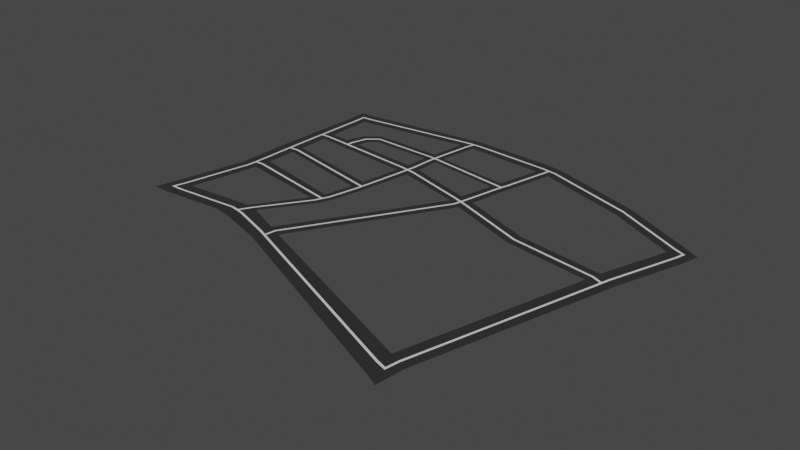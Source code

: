 # Source: for_hitbox.blend  (saved by Blender 2.92.15; exported with 4.5.12 LTS)
import bpy
from mathutils import Matrix  # noqa: F401  (used for matrix-valued properties, if any)

bpy.ops.wm.read_factory_settings(use_empty=True)
scene = bpy.context.scene
scene.name = 'Scene'

# ---- collections
col_collection = bpy.data.collections.new('Collection'); scene.collection.children.link(col_collection)

# ---- materials (node trees are filled in below, after node groups)
mat_material = bpy.data.materials.new('Material')
mat_material.use_transparent_shadow = False
mat_material_001 = bpy.data.materials.new('Material.001')
mat_material_001.use_transparent_shadow = False

# ---- material node trees
mat_material.use_nodes = True; mat_material.node_tree.nodes.clear()
_N = mat_material.node_tree.nodes; _L = mat_material.node_tree.links
n0 = _N.new('ShaderNodeBsdfPrincipled'); n0.name = 'Principled BSDF'; n0.location = (10, 300)
n0.distribution = 'GGX'
n0.subsurface_method = 'BURLEY'
n0.inputs[0].default_value = (0.02924, 0.02924, 0.02924, 1.0)
n0.inputs[3].default_value = 1.45
n0.inputs[27].default_value = (0.0, 0.0, 0.0, 1.0)
n0.inputs[28].default_value = 1.0
n1 = _N.new('ShaderNodeOutputMaterial'); n1.name = 'Material Output'; n1.location = (300, 300)
_L.new(n0.outputs[0], n1.inputs[0])
n1.is_active_output = True
mat_material_001.use_nodes = True; mat_material_001.node_tree.nodes.clear()
_N = mat_material_001.node_tree.nodes; _L = mat_material_001.node_tree.links
n0 = _N.new('ShaderNodeBsdfPrincipled'); n0.name = 'Principled BSDF'; n0.location = (10, 300)
n0.distribution = 'GGX'
n0.subsurface_method = 'BURLEY'
n0.inputs[3].default_value = 1.45
n0.inputs[27].default_value = (0.0, 0.0, 0.0, 1.0)
n0.inputs[28].default_value = 1.0
n1 = _N.new('ShaderNodeOutputMaterial'); n1.name = 'Material Output'; n1.location = (300, 300)
_L.new(n0.outputs[0], n1.inputs[0])
n1.is_active_output = True

# ---- world
world_world = bpy.data.worlds.new('World'); scene.world = world_world
world_world.use_nodes = True; world_world.node_tree.nodes.clear()
_N = world_world.node_tree.nodes; _L = world_world.node_tree.links
n0 = _N.new('ShaderNodeOutputWorld'); n0.name = 'World Output'; n0.location = (300, 300)
n1 = _N.new('ShaderNodeBackground'); n1.name = 'Background'; n1.location = (10, 300)
n1.inputs[0].default_value = (0.05088, 0.05088, 0.05088, 1.0)
_L.new(n1.outputs[0], n0.inputs[0])
n0.is_active_output = True
world_world.color = (0.05088, 0.05088, 0.05088)
world_world.use_sun_shadow = False
world_world.sun_shadow_jitter_overblur = 0.0

# ---- meshes
me_plane = bpy.data.meshes.new('Plane')
me_plane.from_pydata([(1.702, -0.8039, 0.0), (4.253, -2.102, 0.0), (1.843, -0.277, 0.0), (4.394, -1.576, 0.0), (-0.9731, 0.0895, 0.0), (-0.8322, 0.6163, 0.0), (-1.39, 0.1367, 0.0), (-1.292, 0.7066, 0.0), (-3.738, 0.3125, 0.0), (-3.597, 0.8393, 0.0), (-4.169, 0.2976, 0.0), (-4.028, 0.8245, 0.0), (-8.1, -0.1612, 0.0), (-8.13, 0.3833, 0.0), (-7.597, 0.4011, 0.0), (-7.583, -0.1417, 0.0), (-8.237, -4.688, 0.0), (-7.69, -4.683, 0.0), (-8.231, -4.17, 0.0), (-7.652, -4.161, 0.0), (-7.637, -3.254, 0.0), (-8.225, -3.272, 0.0), (-7.63, -2.863, 0.0), (-8.219, -2.872, 0.0), (-7.607, -1.515, 0.0), (-8.165, -1.524, 0.0), (-8.182, -1.959, 0.0), (-7.614, -1.939, 0.0), (-4.44, -1.827, 0.0), (-4.492, -2.266, 0.0), (-4.738, -3.894, 0.0), (-4.672, -3.502, 0.0), (-5.125, -5.135, 0.0), (-4.932, -4.756, 0.0), (-3.996, -1.892, 0.0), (-4.071, -2.341, 0.0), (-4.351, -3.968, 0.0), (-4.285, -3.577, 0.0), (-4.702, -5.233, 0.0), (-4.545, -4.83, 0.0), (-4.37, -1.148, 0.0), (-3.976, -1.161, 0.0), (-4.321, -0.7564, 0.0), (-3.935, -0.8307, 0.0), (-6.215, -1.089, 0.0), (-6.417, -0.7008, 0.0), (-7.042, -1.999, 0.0), (-7.026, -1.572, 0.0), (-6.533, -2.053, 0.0), (-6.51, -1.623, 0.0), (-6.825, -1.042, 0.0), (-6.431, -1.264, 0.0), (-1.364, -1.557, 0.0), (-1.268, -1.201, 0.0), (-1.794, -1.495, 0.0), (-1.698, -1.147, 0.0), (-1.57, -2.627, 0.0), (-1.695, -3.069, 0.0), (-2.113, -2.883, 0.0), (-2.038, -2.503, 0.0), (-6.493, -7.203, 0.0), (-6.035, -7.296, 0.0), (-6.06, -6.525, 0.0), (-5.673, -6.6, 0.0), (1.268, -10.26, 0.0), (1.401, -9.47, 0.0), (-4.722, -7.689, 0.0), (-4.67, -7.02, 0.0), (-4.337, -7.85, 0.0), (-4.222, -7.208, 0.0), (3.688, -1.798, 0.0), (3.829, -1.271, 0.0), (3.568, -4.072, 0.0), (3.003, -3.767, 0.0), (3.439, -4.543, 0.0), (2.874, -4.238, 0.0), (1.962, -9.745, 0.0), (1.873, -10.54, 0.0), (0.3934, -3.868, 0.0), (0.5201, -3.411, 0.0), (-8.837, -7.35, 0.0), (-8.68, -6.668, 0.0), (-8.097, -6.689, 0.0), (-8.318, -7.346, 0.0), (-7.864, 0.3922, 0.0), (-8.578, -7.348, 0.0), (-8.234, -4.429, 0.0), (-4.623, -5.032, 0.0), (-3.813, 0.8319, 0.0), (-6.264, -7.249, 0.0), (-8.222, -3.072, 0.0), (-4.318, -3.772, 0.0), (-8.174, -1.741, 0.0), (3.503, -4.307, 0.0), (-1.062, 0.6615, 0.0), (-4.53, -7.769, 0.0), (1.917, -10.14, 0.0), (-8.758, -7.009, 0.0), (4.323, -1.839, 0.0), (-8.115, 0.111, 0.0), (4.044, -1.379, 0.0), (1.504, -10.36, 0.0), (-7.81, -0.1503, 0.0), (-7.873, -0.1527, 0.0), (-7.931, -4.685, 0.0), (-7.995, -4.686, 0.0), (-7.973, -4.166, 0.0), (-7.91, -4.165, 0.0), (-7.963, -3.264, 0.0), (-7.899, -3.262, 0.0), (-7.956, -2.868, 0.0), (-7.893, -2.867, 0.0), (-7.917, -1.52, 0.0), (-7.854, -1.519, 0.0), (-7.93, -1.95, 0.0), (-7.867, -1.948, 0.0), (-8.42, -6.677, 0.0), (-8.357, -6.68, 0.0), (-7.673, -4.454, 0.0), (-7.669, -4.391, 0.0), (-5.044, -4.974, 0.0), (-5.014, -4.916, 0.0), (-7.922, -4.457, 0.0), (-7.92, -4.394, 0.0), (-7.984, -4.426, 0.0), (-3.922, 0.3062, 0.0), (-3.986, 0.3039, 0.0), (-4.447, -3.545, 0.0), (-4.509, -3.533, 0.0), (-4.25, -2.309, 0.0), (-4.313, -2.298, 0.0), (-4.882, -5.191, 0.0), (-4.945, -5.177, 0.0), (-4.707, -4.799, 0.0), (-4.77, -4.787, 0.0), (-4.249, -1.855, 0.0), (-4.187, -1.864, 0.0), (-4.513, -3.937, 0.0), (-4.576, -3.925, 0.0), (-4.141, -1.155, 0.0), (-4.204, -1.153, 0.0), (-4.159, -0.7876, 0.0), (-4.097, -0.7995, 0.0), (-5.899, -6.556, 0.0), (-5.835, -6.569, 0.0), (-4.871, -5.011, 0.0), (-4.795, -4.995, 0.0), (-4.844, -4.953, 0.0), (-7.634, -3.09, 0.0), (-7.633, -3.027, 0.0), (-4.7, -3.667, 0.0), (-4.71, -3.729, 0.0), (-7.897, -3.096, 0.0), (-7.896, -3.033, 0.0), (-7.959, -3.066, 0.0), (-4.537, -3.698, 0.0), (-4.548, -3.76, 0.0), (-4.48, -3.741, 0.0), (-7.611, -1.758, 0.0), (-7.61, -1.695, 0.0), (-4.463, -2.015, 0.0), (-4.47, -2.078, 0.0), (-4.028, -2.085, 0.0), (-4.039, -2.147, 0.0), (-7.035, -1.817, 0.0), (-7.033, -1.754, 0.0), (-6.523, -1.869, 0.0), (-6.52, -1.806, 0.0), (-1.624, -2.817, 0.0), (-1.641, -2.878, 0.0), (-2.082, -2.724, 0.0), (-2.07, -2.662, 0.0), (2.93, -4.033, 0.0), (2.947, -3.972, 0.0), (0.4483, -3.67, 0.0), (0.4653, -3.609, 0.0), (-7.861, -1.765, 0.0), (-7.86, -1.702, 0.0), (-7.923, -1.735, 0.0), (-4.214, -2.055, 0.0), (-4.277, -2.045, 0.0), (-4.285, -2.108, 0.0), (-4.223, -2.118, 0.0), (-3.952, -0.9645, 0.0), (-3.959, -1.027, 0.0), (-4.342, -0.9233, 0.0), (-4.349, -0.9808, 0.0), (-6.301, -0.9239, 0.0), (-6.331, -0.8659, 0.0), (-6.735, -1.601, 0.0), (-6.802, -1.594, 0.0), (-6.756, -2.029, 0.0), (-6.818, -2.023, 0.0), (-6.658, -1.136, 0.0), (-6.598, -1.169, 0.0), (-1.308, -1.348, 0.0), (-1.324, -1.41, 0.0), (-1.754, -1.352, 0.0), (-1.737, -1.291, 0.0), (-4.115, -0.9462, 0.0), (-4.178, -0.9415, 0.0), (-4.185, -0.9992, 0.0), (-4.123, -1.009, 0.0), (-6.748, -1.846, 0.0), (-6.743, -1.784, 0.0), (-6.81, -1.777, 0.0), (-6.81, -1.84, 0.0), (-1.15, 0.1096, 0.0), (-1.213, 0.1167, 0.0), (-1.548, -1.531, 0.0), (-1.61, -1.522, 0.0), (-1.451, -1.178, 0.0), (-1.514, -1.17, 0.0), (-1.875, -2.989, 0.0), (-1.934, -2.963, 0.0), (-1.774, -2.573, 0.0), (-1.835, -2.557, 0.0), (-4.475, -7.102, 0.0), (-4.416, -7.126, 0.0), (-1.832, -2.812, 0.0), (-1.817, -2.75, 0.0), (-1.877, -2.73, 0.0), (-1.891, -2.791, 0.0), (-1.508, -1.385, 0.0), (-1.491, -1.324, 0.0), (-1.554, -1.315, 0.0), (-1.57, -1.376, 0.0), (-6.295, -6.894, 0.0), (-6.257, -6.833, 0.0), (-5.869, -6.977, 0.0), (-5.839, -6.919, 0.0), (1.34, -9.834, 0.0), (1.329, -9.898, 0.0), (-4.693, -7.321, 0.0), (-4.699, -7.388, 0.0), (-4.285, -7.561, 0.0), (-4.274, -7.497, 0.0), (-8.217, -7.047, 0.0), (-8.197, -6.987, 0.0), (-8.523, -7.042, 0.0), (-8.442, -6.983, 0.0), (-6.08, -6.868, 0.0), (-6.082, -6.935, 0.0), (-6.017, -6.884, 0.0), (-4.454, -7.422, 0.0), (-4.513, -7.397, 0.0), (-4.492, -7.474, 0.0), (1.78, -0.5095, 0.0), (1.764, -0.5712, 0.0), (-0.9109, 0.3222, 0.0), (-0.8944, 0.3838, 0.0), (-1.346, 0.3904, 0.0), (-1.336, 0.4532, 0.0), (-3.676, 0.5448, 0.0), (-3.659, 0.6073, 0.0), (-4.108, 0.5287, 0.0), (-4.09, 0.5928, 0.0), (-7.589, 0.09851, 0.0), (-7.591, 0.1603, 0.0), (3.75, -1.565, 0.0), (3.767, -1.503, 0.0), (-7.82, 0.09029, 0.0), (-7.885, 0.1499, 0.0), (-3.924, 0.5351, 0.0), (-3.859, 0.5384, 0.0), (-3.875, 0.6001, 0.0), (-1.16, 0.3611, 0.0), (-1.097, 0.3515, 0.0), (-1.115, 0.4185, 0.0), (3.968, -1.912, 0.0), (4.025, -1.94, 0.0), (3.34, -3.91, 0.0), (3.283, -3.881, 0.0), (3.212, -4.381, 0.0), (3.154, -4.352, 0.0), (1.678, -9.571, 0.0), (1.737, -9.596, 0.0), (3.21, -4.147, 0.0), (3.276, -4.145, 0.0), (3.227, -4.086, 0.0), (1.621, -9.929, 0.001371), (1.667, -10.01, 0.000239), (4.03, -1.679, 0.0), (4.104, -1.646, 0.0)], [], [(247, 260, 71, 2), (252, 7, 9, 254), (254, 9, 88, 265), (256, 11, 14, 258), (1, 270, 271, 72), (258, 14, 84, 262), (19, 107, 123, 119), (148, 152, 109, 20), (22, 111, 153, 149), (24, 113, 177, 159), (15, 102, 113, 24), (239, 116, 81, 97), (34, 162, 171, 59), (24, 159, 165, 47), (33, 121, 147, 134), (31, 150, 155, 128), (132, 32, 62, 143), (38, 131, 144, 63), (133, 146, 87, 39), (40, 140, 201, 186), (28, 135, 140, 40), (63, 144, 243, 230), (126, 263, 255, 10), (187, 194, 51, 44), (49, 167, 160, 28), (215, 220, 168, 56), (211, 224, 195, 53), (45, 50, 193, 188), (55, 198, 225, 212), (40, 186, 187, 44), (208, 266, 251, 6), (59, 171, 221, 216), (47, 165, 205, 190), (54, 59, 216, 210), (30, 33, 134, 138), (234, 66, 95, 246), (229, 242, 89, 61), (83, 237, 239, 85), (58, 67, 217, 214), (250, 5, 94, 268), (72, 271, 278, 93), (175, 173, 73, 79), (74, 273, 276, 76), (43, 183, 198, 55), (219, 213, 57, 169), (238, 82, 117, 240), (63, 230, 233, 67), (124, 86, 16, 105), (104, 117, 82, 17), (19, 119, 121, 33), (178, 92, 26, 114), (103, 262, 99, 12), (110, 23, 90, 154), (154, 90, 21, 108), (106, 18, 86, 124), (16, 81, 116, 105), (260, 283, 100, 71), (20, 109, 107, 19), (28, 160, 180, 135), (118, 17, 32, 120), (108, 21, 18, 106), (120, 32, 132, 145), (146, 131, 38, 87), (125, 142, 43, 8), (199, 183, 43, 142), (136, 179, 162, 34), (157, 137, 36, 91), (137, 133, 39, 36), (182, 129, 35, 163), (8, 253, 264, 125), (129, 127, 37, 35), (10, 255, 257, 15), (161, 29, 130, 181), (27, 115, 111, 22), (29, 31, 128, 130), (148, 20, 30, 151), (114, 26, 23, 110), (136, 34, 41, 139), (112, 25, 92, 178), (168, 175, 79, 56), (272, 73, 173, 279), (277, 172, 75, 274), (163, 35, 58, 170), (57, 78, 174, 169), (203, 191, 48, 166), (158, 27, 46, 164), (151, 30, 138, 156), (166, 48, 29, 161), (158, 176, 115, 27), (164, 46, 192, 206), (139, 41, 184, 202), (184, 41, 54, 197), (223, 209, 52, 196), (50, 47, 190, 193), (194, 189, 49, 51), (189, 204, 167, 49), (185, 42, 45, 188), (185, 200, 141, 42), (197, 54, 210, 226), (170, 58, 214, 222), (67, 233, 245, 217), (246, 95, 68, 235), (213, 218, 69, 57), (78, 75, 172, 174), (207, 211, 53, 4), (4, 249, 267, 207), (6, 251, 253, 8), (218, 244, 236, 69), (143, 62, 228, 241), (85, 239, 97, 80), (242, 227, 60, 89), (0, 248, 249, 4), (280, 275, 65, 231), (229, 61, 66, 234), (101, 281, 232, 64), (22, 149, 150, 31), (6, 55, 212, 208), (10, 42, 141, 126), (103, 12, 25, 112), (247, 2, 5, 250), (265, 88, 11, 256), (118, 122, 104, 17), (127, 157, 91, 37), (268, 94, 7, 252), (209, 215, 56, 52), (0, 70, 259, 248), (269, 70, 73, 272), (262, 84, 13, 99), (283, 98, 3, 100), (93, 278, 273, 74), (96, 76, 276, 281), (77, 96, 281, 101), (274, 75, 65, 275), (270, 1, 98, 283), (70, 269, 282, 259), (122, 123, 124), (145, 146, 147), (152, 153, 154), (155, 156, 157), (176, 177, 178), (179, 180, 181, 182), (199, 200, 201, 202), (203, 204, 205, 206), (219, 220, 221, 222), (223, 224, 225, 226), (241, 242, 243), (244, 245, 246), (263, 264, 265), (266, 267, 268), (277, 278, 279), (117, 104, 105, 116), (178, 114, 115, 176), (103, 112, 113, 102), (114, 110, 111, 115), (154, 108, 109, 152), (108, 106, 107, 109), (124, 105, 104, 122), (262, 103, 102, 261), (106, 124, 123, 107), (122, 118, 119, 123), (118, 120, 121, 119), (120, 145, 147, 121), (146, 133, 134, 147), (132, 143, 144, 131), (142, 125, 126, 141), (199, 142, 141, 200), (136, 139, 140, 135), (157, 127, 128, 155), (133, 137, 138, 134), (179, 136, 135, 180), (131, 146, 145, 132), (127, 129, 130, 128), (263, 126, 125, 264), (110, 154, 153, 111), (137, 157, 156, 138), (151, 156, 155, 150), (152, 148, 149, 153), (148, 151, 150, 149), (112, 178, 177, 113), (129, 182, 181, 130), (161, 181, 180, 160), (176, 158, 159, 177), (175, 168, 169, 174), (173, 175, 174, 172), (163, 170, 171, 162), (219, 169, 168, 220), (203, 166, 167, 204), (158, 164, 165, 159), (182, 163, 162, 179), (166, 161, 160, 167), (139, 202, 201, 140), (164, 206, 205, 165), (204, 189, 190, 205), (200, 185, 186, 201), (184, 197, 198, 183), (223, 196, 195, 224), (194, 187, 188, 193), (189, 194, 193, 190), (191, 203, 206, 192), (185, 188, 187, 186), (183, 199, 202, 184), (170, 222, 221, 171), (197, 226, 225, 198), (224, 211, 212, 225), (220, 215, 216, 221), (218, 213, 214, 217), (244, 218, 217, 245), (215, 209, 210, 216), (213, 219, 222, 214), (211, 207, 208, 212), (209, 223, 226, 210), (266, 208, 207, 267), (116, 239, 240, 117), (143, 241, 243, 144), (234, 246, 245, 233), (242, 229, 230, 243), (238, 240, 239, 237), (280, 231, 232, 281), (246, 235, 236, 244), (229, 234, 233, 230), (227, 242, 241, 228), (250, 268, 267, 249), (254, 265, 264, 253), (258, 262, 261, 257), (260, 247, 248, 259), (256, 258, 257, 255), (265, 256, 255, 263), (252, 254, 253, 251), (268, 252, 251, 266), (247, 250, 249, 248), (283, 260, 259, 282), (172, 277, 279, 173), (270, 283, 282, 269), (272, 279, 278, 271), (274, 275, 276, 273), (275, 280, 281, 276), (277, 274, 273, 278), (269, 272, 271, 270), (15, 257, 261, 102)])
me_plane.polygons.foreach_set('material_index', [0, 0, 0, 0, 0, 0, 0, 0, 0, 0, 0, 0, 0, 0, 0, 0, 0, 0, 0, 0, 0, 0, 0, 0, 0, 0, 0, 0, 0, 0, 0, 0, 0, 0, 0, 0, 0, 0, 0, 0, 0, 0, 0, 0, 0, 0, 0, 0, 0, 0, 0, 0, 0, 0, 0, 0, 0, 0, 0, 0, 0, 0, 0, 0, 0, 0, 0, 0, 0, 0, 0, 0, 0, 0, 0, 0, 0, 0, 0, 0, 0, 0, 0, 0, 0, 0, 0, 0, 0, 0, 0, 0, 0, 0, 0, 0, 0, 0, 0, 0, 0, 0, 0, 0, 0, 0, 0, 0, 0, 0, 0, 0, 0, 0, 0, 0, 0, 0, 0, 0, 0, 0, 0, 0, 0, 0, 0, 0, 0, 0, 0, 0, 0, 0, 0, 1, 1, 1, 1, 1, 1, 1, 1, 1, 1, 1, 1, 1, 1, 1, 1, 1, 1, 1, 1, 1, 1, 1, 1, 1, 1, 1, 1, 1, 1, 1, 1, 1, 1, 1, 1, 1, 1, 1, 1, 1, 1, 1, 1, 1, 1, 1, 1, 1, 1, 1, 1, 1, 1, 1, 1, 1, 1, 1, 1, 0, 1, 1, 0, 1, 1, 1, 1, 1, 1, 1, 1, 1, 1, 1, 1, 1, 1, 1, 1, 1, 1, 1, 1, 1, 1, 1, 1, 1, 1, 1, 1, 1, 1, 1, 1, 1, 1, 1, 1, 1, 1, 1, 0])
_uv = me_plane.uv_layers.new(name='UVMap')
_uv.uv.foreach_set('vector', [0.5309, 0.5587, 0.9164, 0.5587, 0.9164, 1.0, 0.5309, 1.0, 0.0, 0.5553, 0.0, 1.0, 0.0, 1.0, 0.0, 0.5597, 0.0, 0.5597, 0.0, 1.0, 0.0, 1.0, 0.0, 0.5599, 0.0, 0.5602, 0.0, 1.0, 0.0, 1.0, 0.0, 0.5565, 1.0, 0.0, 0.9638, 0.0, 0.9638, 0.0, 1.0, 0.0, 0.0, 0.5565, 0.0, 1.0, 0.0, 1.0, 0.0, 0.5564, 0.0, 0.0, 0.0, 0.0, 0.0, 0.0, 0.0, 0.0, 0.0, 0.0, 0.0, 0.0, 0.0, 0.0, 0.0, 0.0, 0.0, 0.0, 0.0, 0.0, 0.0, 0.0, 0.0, 0.0, 0.0, 0.0, 0.0, 0.0, 0.0, 0.0, 0.0, 0.0, 0.0, 0.0, 0.0, 0.0, 0.0, 0.0, 0.0, 0.0, 0.0, 0.0, 0.0, 0.0, 0.0, 0.0, 0.0, 0.0, 0.0, 0.0, 0.0, 0.0, 0.0, 0.0, 0.0, 0.0, 0.0, 0.0, 0.0, 0.0, 0.0, 0.0, 0.0, 0.0, 0.0, 0.0, 0.0, 0.0, 0.0, 0.0, 0.0, 0.0, 0.0, 0.0, 0.0, 0.0, 0.0, 0.0, 0.0, 0.0, 0.0, 0.0, 0.0, 0.0, 0.0, 0.0, 0.0, 0.0, 0.0, 0.0, 0.0, 0.0, 0.0, 0.0, 0.0, 0.0, 0.0, 0.0, 0.0, 0.0, 0.0, 0.0, 0.0, 0.0, 0.0, 0.0, 0.0, 0.0, 0.0, 0.0, 0.0, 0.0, 0.0, 0.0, 0.0, 0.0, 0.0, 0.0, 0.0, 0.0, 0.0, 0.0, 0.0, 0.0, 0.0, 0.0, 0.0, 0.0, 0.0, 0.0, 0.0, 0.4387, 0.0, 0.4387, 0.0, 0.0, 0.0, 0.0, 0.0, 0.0, 0.0, 0.0, 0.0, 0.0, 0.0, 0.0, 0.0, 0.0, 0.0, 0.0, 0.0, 0.0, 0.0, 0.0, 0.0, 0.0, 0.0, 0.0, 0.0, 0.0, 0.0, 0.0, 0.0, 0.0, 0.0, 0.0, 0.0, 0.0, 0.0, 0.0, 0.0, 0.0, 0.0, 0.0, 0.0, 0.0, 0.0, 0.0, 0.0, 0.0, 0.0, 0.0, 0.0, 0.0, 0.0, 0.0, 0.0, 0.0, 0.0, 0.0, 0.0, 0.0, 0.0, 0.0, 0.0, 0.4437, 0.0, 0.4451, 0.0, 0.0, 0.0, 0.0, 0.0, 0.0, 0.0, 0.0, 0.0, 0.0, 0.0, 0.0, 0.0, 0.0, 0.0, 0.0, 0.0, 0.0, 0.0, 0.0, 0.0, 0.0, 0.0, 0.0, 0.0, 0.0, 0.0, 0.0, 0.0, 0.0, 0.0, 0.0, 0.0, 0.0, 0.0, 0.0, 0.0, 0.0, 0.0, 0.0, 0.0, 0.0, 0.0, 0.0, 0.0, 0.0, 0.0, 0.0, 0.0, 0.0, 0.0, 0.0, 0.0, 0.0, 0.0, 0.0, 0.0, 0.0, 0.0, 0.0, 0.0, 0.0, 0.0, 0.0, 0.0, 0.0, 0.0, 0.5587, 0.0, 1.0, 0.0, 1.0, 0.0, 0.5569, 1.0, 0.0, 0.9638, 0.0, 0.9638, 0.0, 1.0, 0.0, 0.4326, 0.0, 0.9164, 0.0, 0.9164, 0.0, 0.4326, 0.0, 1.0, 0.0, 0.9638, 0.0, 0.0, 0.0, 0.0, 0.0, 0.0, 0.0, 0.0, 0.0, 0.0, 0.0, 0.0, 0.0, 0.0, 0.0, 0.0, 0.0, 0.0, 0.0, 0.0, 0.0, 0.0, 0.0, 0.0, 0.0, 0.0, 0.0, 0.0, 0.0, 0.0, 0.0, 0.0, 0.0, 0.0, 0.0, 0.0, 0.0, 0.0, 0.0, 0.0, 0.0, 0.0, 0.0, 0.0, 0.0, 0.0, 0.0, 0.0, 0.0, 0.0, 0.0, 0.0, 0.0, 0.0, 0.0, 0.0, 0.0, 0.0, 0.0, 0.0, 0.0, 0.0, 0.0, 0.0, 0.0, 0.0, 0.0, 0.0, 0.0, 0.0, 0.0, 0.0, 0.5564, 0.0, 0.5, 0.0, 0.0, 0.0, 0.0, 0.0, 0.0, 0.0, 0.0, 0.0, 0.0, 0.0, 0.0, 0.0, 0.0, 0.0, 0.0, 0.0, 0.0, 0.0, 0.0, 0.0, 0.0, 0.0, 0.0, 0.0, 0.0, 0.0, 0.0, 0.0, 0.0, 0.0, 0.0, 0.0, 0.0, 0.9164, 0.5587, 0.9638, 0.5587, 0.9582, 1.0, 0.9164, 1.0, 0.0, 0.0, 0.0, 0.0, 0.0, 0.0, 0.0, 0.0, 0.0, 0.0, 0.0, 0.0, 0.0, 0.0, 0.0, 0.0, 0.0, 0.0, 0.0, 0.0, 0.0, 0.0, 0.0, 0.0, 0.0, 0.0, 0.0, 0.0, 0.0, 0.0, 0.0, 0.0, 0.0, 0.0, 0.0, 0.0, 0.0, 0.0, 0.0, 0.0, 0.0, 0.0, 0.0, 0.0, 0.0, 0.0, 0.0, 0.0, 0.0, 0.0, 0.0, 0.0, 0.0, 0.0, 0.0, 0.0, 0.0, 0.0, 0.0, 0.0, 0.0, 0.0, 0.0, 0.0, 0.0, 0.0, 0.0, 0.0, 0.0, 0.0, 0.0, 0.0, 0.0, 0.0, 0.0, 0.0, 0.0, 0.0, 0.0, 0.0, 0.0, 0.0, 0.0, 0.0, 0.0, 0.0, 0.0, 0.0, 0.0, 0.0, 0.0, 0.0, 0.0, 0.0, 0.0, 0.0, 0.0, 0.0, 0.0, 0.4409, 0.0, 0.4408, 0.0, 0.0, 0.0, 0.0, 0.0, 0.0, 0.0, 0.0, 0.0, 0.0, 0.0, 0.0, 0.0, 0.4387, 0.0, 0.4426, 0.0, 0.0, 0.0, 0.0, 0.0, 0.0, 0.0, 0.0, 0.0, 0.0, 0.0, 0.0, 0.0, 0.0, 0.0, 0.0, 0.0, 0.0, 0.0, 0.0, 0.0, 0.0, 0.0, 0.0, 0.0, 0.0, 0.0, 0.0, 0.0, 0.0, 0.0, 0.0, 0.0, 0.0, 0.0, 0.0, 0.0, 0.0, 0.0, 0.0, 0.0, 0.0, 0.0, 0.0, 0.0, 0.0, 0.0, 0.0, 0.0, 0.0, 0.0, 0.0, 0.0, 0.0, 0.0, 0.0, 0.0, 0.0, 0.0, 0.0, 0.4326, 0.0, 0.4326, 0.0, 0.0, 0.0, 0.9526, 0.0, 0.9164, 0.0, 0.9164, 0.0, 0.9526, 0.0, 0.9526, 0.0, 0.9164, 0.0, 0.9164, 0.0, 0.9526, 0.0, 0.0, 0.0, 0.0, 0.0, 0.0, 0.0, 0.0, 0.0, 0.0, 0.0, 0.4326, 0.0, 0.4326, 0.0, 0.0, 0.0, 0.0, 0.0, 0.0, 0.0, 0.0, 0.0, 0.0, 0.0, 0.0, 0.0, 0.0, 0.0, 0.0, 0.0, 0.0, 0.0, 0.0, 0.0, 0.0, 0.0, 0.0, 0.0, 0.0, 0.0, 0.0, 0.0, 0.0, 0.0, 0.0, 0.0, 0.0, 0.0, 0.0, 0.0, 0.0, 0.0, 0.0, 0.0, 0.0, 0.0, 0.0, 0.0, 0.0, 0.0, 0.0, 0.0, 0.0, 0.0, 0.0, 0.0, 0.0, 0.0, 0.0, 0.0, 0.0, 0.0, 0.0, 0.0, 0.0, 0.0, 0.0, 0.0, 0.0, 0.0, 0.0, 0.0, 0.0, 0.0, 0.0, 0.0, 0.0, 0.0, 0.0, 0.0, 0.0, 0.0, 0.0, 0.0, 0.0, 0.0, 0.0, 0.0, 0.0, 0.0, 0.0, 0.0, 0.0, 0.0, 0.0, 0.0, 0.0, 0.0, 0.0, 0.0, 0.0, 0.0, 0.0, 0.0, 0.0, 0.0, 0.0, 0.0, 0.0, 0.0, 0.0, 0.0, 0.0, 0.0, 0.0, 0.0, 0.0, 0.0, 0.0, 0.0, 0.0, 0.0, 0.0, 0.0, 0.0, 0.0, 0.0, 0.0, 0.0, 0.0, 0.0, 0.0, 0.0, 0.0, 0.0, 0.0, 0.0, 0.0, 0.0, 0.0, 0.0, 0.0, 0.0, 0.0, 0.0, 0.0, 0.0, 0.0, 0.0, 0.0, 0.0, 0.0, 0.0, 0.0, 0.0, 0.0, 0.0, 0.0, 0.4326, 0.0, 0.9164, 0.0, 0.9164, 0.0, 0.4326, 0.0, 0.0, 0.0, 0.0, 0.0, 0.0, 0.0, 0.0, 0.0, 0.0, 0.0, 0.0, 0.4418, 0.0, 0.4431, 0.0, 0.0, 0.0, 0.0, 0.0, 0.4451, 0.0, 0.4409, 0.0, 0.0, 0.0, 0.0, 0.0, 0.0, 0.0, 0.0, 0.0, 0.0, 0.0, 0.0, 0.0, 0.0, 0.0, 0.0, 0.0, 0.0, 0.0, 0.0, 0.0, 0.0, 0.0, 0.0, 0.0, 0.0, 0.0, 0.0, 0.0, 0.0, 0.0, 0.0, 0.0, 0.0, 0.5309, 0.0, 0.5309, 0.4417, 0.0, 0.4418, 0.0, 0.0, 0.0, 0.0, 0.0, 0.0, 0.0, 0.0, 0.0, 0.0, 0.0, 0.0, 0.0, 0.0, 0.0, 0.0, 0.0, 0.0, 0.0, 0.0, 0.0, 0.0, 0.0, 0.0, 0.0, 0.0, 0.0, 0.0, 0.0, 0.0, 0.0, 0.0, 0.0, 0.0, 0.0, 0.0, 0.0, 0.0, 0.0, 0.0, 0.0, 0.0, 0.0, 0.0, 0.0, 0.0, 0.0, 0.0, 0.0, 0.0, 0.0, 0.0, 0.0, 0.0, 0.0, 0.0, 0.0, 0.0, 0.5309, 0.5587, 0.5309, 1.0, 0.0, 1.0, 0.0, 0.5587, 0.0, 0.5599, 0.0, 1.0, 0.0, 1.0, 0.0, 0.5602, 0.0, 0.0, 0.0, 0.0, 0.0, 0.0, 0.0, 0.0, 0.0, 0.0, 0.0, 0.0, 0.0, 0.0, 0.0, 0.0, 0.0, 0.5569, 0.0, 1.0, 0.0, 1.0, 0.0, 0.5553, 0.0, 0.0, 0.0, 0.0, 0.0, 0.0, 0.0, 0.0, 0.5309, 0.0, 0.9164, 0.0, 0.9164, 0.4417, 0.5309, 0.4417, 0.9526, 0.0, 0.9164, 0.0, 0.9164, 0.0, 0.9526, 0.0, 0.0, 0.5564, 0.0, 1.0, 0.0, 1.0, 0.0, 0.5, 0.9638, 0.5587, 1.0, 0.5, 1.0, 1.0, 0.9582, 1.0, 1.0, 0.0, 0.9638, 0.0, 0.9638, 0.0, 1.0, 0.0, 0.0, 0.0, 0.0, 0.0, 0.0, 0.0, 0.0, 0.0, 0.0, 0.0, 0.0, 0.0, 0.0, 0.0, 0.0, 0.0, 0.9526, 0.0, 0.9164, 0.0, 0.0, 0.0, 0.0, 0.0, 0.9638, 0.0, 1.0, 0.0, 1.0, 0.5, 0.9638, 0.5587, 0.9164, 0.0, 0.9526, 0.0, 0.9526, 0.4416, 0.9164, 0.4417, 0.0, 0.0, 0.0, 0.0, 0.0, 0.0, 0.0, 0.0, 0.0, 0.0, 0.0, 0.0, 0.0, 0.0, 0.0, 0.0, 0.0, 0.0, 0.0, 0.0, 0.0, 0.0, 0.0, 0.0, 0.0, 0.0, 0.0, 0.0, 0.0, 0.0, 0.0, 0.0, 0.0, 0.0, 0.0, 0.0, 0.0, 0.0, 0.0, 0.0, 0.0, 0.0, 0.0, 0.0, 0.0, 0.0, 0.0, 0.0, 0.0, 0.0, 0.0, 0.0, 0.0, 0.0, 0.0, 0.0, 0.0, 0.0, 0.0, 0.0, 0.0, 0.0, 0.0, 0.0, 0.0, 0.0, 0.0, 0.0, 0.0, 0.0, 0.0, 0.0, 0.0, 0.0, 0.0, 0.0, 0.0, 0.0, 0.0, 0.0, 0.0, 0.0, 0.0, 0.4387, 0.0, 0.4408, 0.0, 0.5599, 0.0, 0.4437, 0.0, 0.4431, 0.0, 0.5569, 0.9526, 0.0, 0.9638, 0.0, 0.9526, 0.0, 0.0, 0.0, 0.0, 0.0, 0.0, 0.0, 0.0, 0.0, 0.0, 0.0, 0.0, 0.0, 0.0, 0.0, 0.0, 0.0, 0.0, 0.0, 0.0, 0.0, 0.0, 0.0, 0.0, 0.0, 0.0, 0.0, 0.0, 0.0, 0.0, 0.0, 0.0, 0.0, 0.0, 0.0, 0.0, 0.0, 0.0, 0.0, 0.0, 0.0, 0.0, 0.0, 0.0, 0.0, 0.0, 0.0, 0.0, 0.0, 0.0, 0.0, 0.0, 0.0, 0.0, 0.0, 0.0, 0.0, 0.0, 0.5564, 0.0, 0.0, 0.0, 0.0, 0.0, 0.4426, 0.0, 0.0, 0.0, 0.0, 0.0, 0.0, 0.0, 0.0, 0.0, 0.0, 0.0, 0.0, 0.0, 0.0, 0.0, 0.0, 0.0, 0.0, 0.0, 0.0, 0.0, 0.0, 0.0, 0.0, 0.0, 0.0, 0.0, 0.0, 0.0, 0.0, 0.0, 0.0, 0.0, 0.0, 0.0, 0.0, 0.0, 0.0, 0.0, 0.0, 0.0, 0.0, 0.0, 0.0, 0.0, 0.0, 0.0, 0.0, 0.0, 0.0, 0.0, 0.0, 0.0, 0.0, 0.0, 0.0, 0.0, 0.0, 0.0, 0.0, 0.0, 0.0, 0.0, 0.0, 0.0, 0.0, 0.0, 0.0, 0.0, 0.0, 0.0, 0.0, 0.0, 0.0, 0.0, 0.0, 0.0, 0.0, 0.0, 0.0, 0.0, 0.0, 0.0, 0.0, 0.0, 0.0, 0.0, 0.0, 0.0, 0.0, 0.0, 0.0, 0.0, 0.0, 0.0, 0.0, 0.0, 0.0, 0.0, 0.0, 0.0, 0.0, 0.0, 0.0, 0.0, 0.0, 0.0, 0.0, 0.0, 0.0, 0.0, 0.0, 0.0, 0.4387, 0.0, 0.0, 0.0, 0.0, 0.0, 0.4408, 0.0, 0.0, 0.0, 0.0, 0.0, 0.0, 0.0, 0.0, 0.0, 0.0, 0.0, 0.0, 0.0, 0.0, 0.0, 0.0, 0.0, 0.0, 0.0, 0.0, 0.0, 0.0, 0.0, 0.0, 0.0, 0.0, 0.0, 0.0, 0.0, 0.0, 0.0, 0.0, 0.0, 0.0, 0.0, 0.0, 0.0, 0.0, 0.0, 0.0, 0.0, 0.0, 0.0, 0.0, 0.0, 0.0, 0.0, 0.0, 0.0, 0.0, 0.0, 0.0, 0.0, 0.0, 0.0, 0.0, 0.0, 0.0, 0.0, 0.0, 0.0, 0.0, 0.0, 0.0, 0.0, 0.0, 0.0, 0.0, 0.0, 0.0, 0.0, 0.0, 0.4326, 0.0, 0.0, 0.0, 0.0, 0.0, 0.4326, 0.0, 0.9164, 0.0, 0.4326, 0.0, 0.4326, 0.0, 0.9164, 0.0, 0.0, 0.0, 0.0, 0.0, 0.0, 0.0, 0.0, 0.0, 0.0, 0.0, 0.0, 0.0, 0.0, 0.0, 0.0, 0.0, 0.0, 0.0, 0.0, 0.0, 0.0, 0.0, 0.0, 0.0, 0.0, 0.0, 0.0, 0.0, 0.0, 0.0, 0.0, 0.0, 0.0, 0.0, 0.0, 0.0, 0.0, 0.0, 0.0, 0.0, 0.0, 0.0, 0.0, 0.0, 0.0, 0.0, 0.0, 0.0, 0.0, 0.0, 0.0, 0.0, 0.0, 0.0, 0.0, 0.0, 0.0, 0.0, 0.0, 0.0, 0.0, 0.0, 0.0, 0.0, 0.0, 0.0, 0.0, 0.0, 0.0, 0.0, 0.0, 0.0, 0.0, 0.0, 0.0, 0.0, 0.0, 0.0, 0.0, 0.0, 0.0, 0.0, 0.0, 0.0, 0.0, 0.0, 0.0, 0.0, 0.0, 0.0, 0.0, 0.0, 0.0, 0.0, 0.0, 0.0, 0.0, 0.0, 0.0, 0.0, 0.0, 0.0, 0.0, 0.0, 0.0, 0.0, 0.0, 0.0, 0.0, 0.0, 0.0, 0.0, 0.0, 0.0, 0.0, 0.0, 0.0, 0.0, 0.0, 0.0, 0.0, 0.0, 0.0, 0.0, 0.0, 0.0, 0.0, 0.0, 0.0, 0.0, 0.0, 0.0, 0.0, 0.0, 0.0, 0.0, 0.0, 0.0, 0.0, 0.0, 0.0, 0.0, 0.0, 0.0, 0.0, 0.0, 0.0, 0.0, 0.0, 0.0, 0.0, 0.0, 0.0, 0.0, 0.0, 0.0, 0.0, 0.0, 0.0, 0.0, 0.0, 0.0, 0.0, 0.0, 0.0, 0.0, 0.0, 0.0, 0.0, 0.0, 0.0, 0.0, 0.0, 0.0, 0.0, 0.0, 0.0, 0.0, 0.0, 0.0, 0.0, 0.0, 0.0, 0.0, 0.0, 0.0, 0.0, 0.0, 0.0, 0.0, 0.0, 0.0, 0.0, 0.0, 0.0, 0.0, 0.0, 0.0, 0.0, 0.0, 0.0, 0.0, 0.0, 0.0, 0.0, 0.0, 0.0, 0.0, 0.0, 0.0, 0.0, 0.0, 0.0, 0.0, 0.0, 0.0, 0.0, 0.4437, 0.0, 0.0, 0.0, 0.0, 0.0, 0.4431, 0.0, 0.0, 0.0, 0.0, 0.0, 0.0, 0.0, 0.0, 0.0, 0.0, 0.0, 0.0, 0.0, 0.0, 0.0, 0.0, 0.0, 0.0, 0.0, 0.0, 0.0, 0.0, 0.0, 0.0, 0.0, 0.0, 0.0, 0.0, 0.0, 0.0, 0.0, 0.0, 0.0, 0.0, 0.0, 0.0, 0.0, 0.0, 0.0, 0.0, 0.0, 0.0, 0.0, 0.0, 0.0, 0.0, 0.0, 0.0, 0.0, 0.0, 0.0, 0.0, 0.0, 0.0, 0.0, 0.0, 0.0, 0.0, 0.0, 0.0, 0.0, 0.0, 0.0, 0.0, 0.0, 0.0, 0.0, 0.0, 0.0, 0.0, 0.0, 0.0, 0.0, 0.5587, 0.0, 0.5569, 0.0, 0.4431, 0.0, 0.4418, 0.0, 0.5597, 0.0, 0.5599, 0.0, 0.4408, 0.0, 0.4409, 0.0, 0.5565, 0.0, 0.5564, 0.0, 0.4426, 0.0, 0.4426, 0.9164, 0.5587, 0.5309, 0.5587, 0.5309, 0.4417, 0.9164, 0.4417, 0.0, 0.5602, 0.0, 0.5565, 0.0, 0.4426, 0.0, 0.4387, 0.0, 0.5599, 0.0, 0.5602, 0.0, 0.4387, 0.0, 0.4387, 0.0, 0.5553, 0.0, 0.5597, 0.0, 0.4409, 0.0, 0.4451, 0.0, 0.5569, 0.0, 0.5553, 0.0, 0.4451, 0.0, 0.4437, 0.5309, 0.5587, 0.0, 0.5587, 0.0, 0.4418, 0.5309, 0.4417, 0.9638, 0.5587, 0.9164, 0.5587, 0.9164, 0.4417, 0.9526, 0.4416, 0.9164, 0.0, 0.9526, 0.0, 0.9526, 0.0, 0.9164, 0.0, 0.9638, 0.0, 0.9638, 0.5587, 0.9526, 0.4416, 0.9526, 0.0, 0.9526, 0.0, 0.9526, 0.0, 0.9638, 0.0, 0.9638, 0.0, 0.9526, 0.0, 0.0, 0.0, 0.0, 0.0, 0.9638, 0.0, 0.0, 0.0, 0.0, 0.0, 0.0, 0.0, 0.0, 0.0, 0.9526, 0.0, 0.9526, 0.0, 0.9638, 0.0, 0.9638, 0.0, 0.9526, 0.0, 0.9526, 0.0, 0.9638, 0.0, 0.9638, 0.0, 0.0, 0.0, 0.0, 0.4426, 0.0, 0.4426, 0.0, 0.0])
me_plane.materials.append(mat_material)
me_plane.materials.append(mat_material_001)
me_plane.use_remesh_fix_poles = True
me_plane.use_remesh_preserve_attributes = False
me_plane.use_mirror_vertex_groups = False
me_plane.update()
me_plane_001 = bpy.data.meshes.new('Plane.001')
me_plane_001.from_pydata([(-6.493, -7.203, 0.0), (-6.06, -6.525, 0.0), (-8.097, -6.689, 0.0), (-8.318, -7.346, 0.0), (-6.295, -6.894, 0.0), (-6.257, -6.833, 0.0), (-8.217, -7.047, 0.0), (-8.197, -6.987, 0.0)], [], [(5, 1, 2, 7), (0, 4, 6, 3), (5, 7, 6, 4)])
me_plane_001.polygons.foreach_set('material_index', [0, 0, 1])
_uv = me_plane_001.uv_layers.new(name='UVMap')
_uv.uv.foreach_set('vector', [0.0, 0.0, 0.0, 0.0, 0.0, 0.0, 0.0, 0.0, 0.0, 0.0, 0.0, 0.0, 0.0, 0.0, 0.0, 0.0, 0.0, 0.0, 0.0, 0.0, 0.0, 0.0, 0.0, 0.0])
me_plane_001.materials.append(mat_material)
me_plane_001.materials.append(mat_material_001)
me_plane_001.use_remesh_fix_poles = True
me_plane_001.use_remesh_preserve_attributes = False
me_plane_001.use_mirror_vertex_groups = False
me_plane_001.update()
me_plane_002 = bpy.data.meshes.new('Plane.002')
me_plane_002.from_pydata([(1.268, -10.26, 0.0), (-4.337, -7.85, 0.0), (1.329, -9.898, 0.0), (1.34, -9.834, 0.0), (-4.285, -7.561, 0.0), (-4.274, -7.497, 0.0), (-4.222, -7.208, 0.0), (1.401, -9.47, 0.0)], [], [(4, 1, 0, 2), (4, 2, 3, 5), (6, 5, 3, 7)])
me_plane_002.polygons.foreach_set('material_index', [0, 1, 0])
_uv = me_plane_002.uv_layers.new(name='UVMap')
_uv.uv.foreach_set('vector', [0.0, 0.0, 0.0, 0.0, 0.0, 0.0, 0.0, 0.0, 0.0, 0.0, 0.0, 0.0, 0.0, 0.0, 0.0, 0.0, 0.0, 0.0, 0.0, 0.0, 0.0, 0.0, 0.0, 0.0])
me_plane_002.materials.append(mat_material)
me_plane_002.materials.append(mat_material_001)
me_plane_002.use_remesh_fix_poles = True
me_plane_002.use_remesh_preserve_attributes = False
me_plane_002.use_mirror_vertex_groups = False
me_plane_002.update()

# ---- objects
ob_plane = bpy.data.objects.new('Plane', me_plane)
ob_plane_001 = bpy.data.objects.new('Plane.001', me_plane_001)
ob_plane_002 = bpy.data.objects.new('Plane.002', me_plane_002)

# ---- transforms, parenting, visibility, modifiers, constraints
ob_plane.location = (0.0, 0.6335, 0.0)
ob_plane.scale = (0.2129, 0.2129, 0.2129)
ob_plane.lineart.crease_threshold = 0.0
ob_plane_001.location = (0.0, 0.6335, 0.0)
ob_plane_001.scale = (0.2129, 0.2129, 0.2129)
ob_plane_001.lineart.crease_threshold = 0.0
ob_plane_002.location = (0.0, 0.6335, 0.0)
ob_plane_002.scale = (0.2129, 0.2129, 0.2129)
ob_plane_002.lineart.crease_threshold = 0.0

# ---- collection membership
col_collection.objects.link(ob_plane)
col_collection.objects.link(ob_plane_001)
col_collection.objects.link(ob_plane_002)

# ---- scene / render settings (as saved in the file)
scene.frame_start = 1; scene.frame_end = 250; scene.frame_set(0)
scene.render.engine = 'BLENDER_EEVEE_NEXT'
scene.cycles.use_denoising = False
scene.cycles.samples = 128
scene.cycles.sampling_pattern = 'TABULATED_SOBOL'
scene.cycles.use_adaptive_sampling = False
scene.cycles.use_light_tree = False
scene.view_settings.view_transform = 'Filmic'
bpy.context.view_layer.update()

# ---- added for rendering (the .blend has no active camera and no usable light): camera, sun
cam_auto = bpy.data.cameras.new('AutoCamera')
cam_auto.lens = 50.0
cam_auto.sensor_width = 36.0
cam_auto.clip_end = 1000.0
ob_auto_camera = bpy.data.objects.new('AutoCamera', cam_auto)
scene.collection.objects.link(ob_auto_camera)
ob_auto_camera.location = (2.96451, -4.52412, 2.75012)
ob_auto_camera.rotation_euler = (1.09748, -7.21219e-08, 0.694738)
scene.camera = ob_auto_camera
light_auto_sun = bpy.data.lights.new('AutoSun', 'SUN')
light_auto_sun.energy = 3.0
light_auto_sun.angle = 0.0523599
ob_auto_sun = bpy.data.objects.new('AutoSun', light_auto_sun)
scene.collection.objects.link(ob_auto_sun)
ob_auto_sun.rotation_euler = (0.872665, 0.174533, 0.523599)
bpy.context.view_layer.update()
